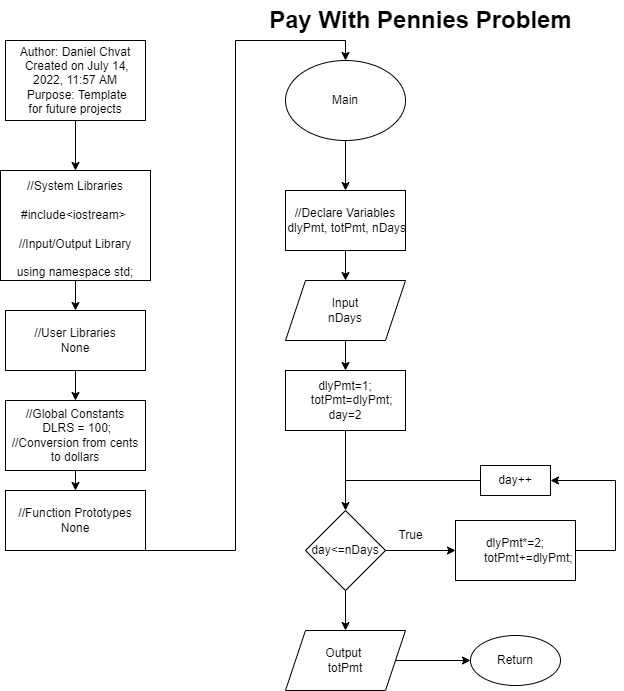

The diagram above was exported from draw.io. Its source (the exported page's mxGraphModel, read from the mxfile embedded in the PNG):
<mxGraphModel dx="1422" dy="1862" grid="1" gridSize="10" guides="1" tooltips="1" connect="1" arrows="1" fold="1" page="1" pageScale="1" pageWidth="850" pageHeight="1100" math="0" shadow="0">
  <root>
    <mxCell id="0" />
    <mxCell id="1" parent="0" />
    <mxCell id="-evDUijB8k6bDymIyDUw-2" value="&lt;div&gt;Author: Daniel Chvat&lt;/div&gt;&lt;div&gt;&amp;nbsp;Created on July 14, 2022, 11:57 AM&lt;/div&gt;&lt;div&gt;&amp;nbsp;Purpose: Template for&amp;nbsp;&lt;span style=&quot;background-color: initial;&quot;&gt;future projects&lt;/span&gt;&lt;/div&gt;" style="rounded=0;whiteSpace=wrap;html=1;" parent="1" vertex="1">
      <mxGeometry x="10" y="-1060" width="140" height="80" as="geometry" />
    </mxCell>
    <mxCell id="-evDUijB8k6bDymIyDUw-3" value="&lt;font style=&quot;font-size: 24px;&quot;&gt;&lt;b&gt;Pay With Pennies Problem&lt;/b&gt;&lt;/font&gt;" style="text;html=1;align=center;verticalAlign=middle;resizable=0;points=[];autosize=1;strokeColor=none;fillColor=none;" parent="1" vertex="1">
      <mxGeometry x="260" y="-1100" width="330" height="40" as="geometry" />
    </mxCell>
    <mxCell id="-evDUijB8k6bDymIyDUw-4" value="&lt;div&gt;&lt;font style=&quot;font-size: 12px;&quot;&gt;//System Libraries&lt;/font&gt;&lt;/div&gt;&lt;div&gt;&lt;font style=&quot;font-size: 12px;&quot;&gt;#include&amp;lt;iostream&amp;gt;&amp;nbsp; //Input/Output Library&lt;/font&gt;&lt;/div&gt;&lt;div&gt;&lt;font style=&quot;font-size: 12px;&quot;&gt;using namespace std;&lt;/font&gt;&lt;/div&gt;" style="rounded=0;whiteSpace=wrap;html=1;fontSize=24;" parent="1" vertex="1">
      <mxGeometry x="5" y="-930" width="150" height="110" as="geometry" />
    </mxCell>
    <mxCell id="-evDUijB8k6bDymIyDUw-5" value="" style="endArrow=classic;html=1;rounded=0;fontSize=12;exitX=0.5;exitY=1;exitDx=0;exitDy=0;" parent="1" source="-evDUijB8k6bDymIyDUw-2" target="-evDUijB8k6bDymIyDUw-4" edge="1">
      <mxGeometry width="50" height="50" relative="1" as="geometry">
        <mxPoint x="360" y="-970" as="sourcePoint" />
        <mxPoint x="410" y="-1020" as="targetPoint" />
      </mxGeometry>
    </mxCell>
    <mxCell id="-evDUijB8k6bDymIyDUw-6" value="//User Libraries&lt;br&gt;None" style="rounded=0;whiteSpace=wrap;html=1;fontSize=12;" parent="1" vertex="1">
      <mxGeometry x="10" y="-790" width="140" height="60" as="geometry" />
    </mxCell>
    <mxCell id="-evDUijB8k6bDymIyDUw-7" value="" style="endArrow=classic;html=1;rounded=0;fontSize=12;exitX=0.5;exitY=1;exitDx=0;exitDy=0;entryX=0.5;entryY=0;entryDx=0;entryDy=0;" parent="1" source="-evDUijB8k6bDymIyDUw-4" target="-evDUijB8k6bDymIyDUw-6" edge="1">
      <mxGeometry width="50" height="50" relative="1" as="geometry">
        <mxPoint x="360" y="-880" as="sourcePoint" />
        <mxPoint x="410" y="-930" as="targetPoint" />
      </mxGeometry>
    </mxCell>
    <mxCell id="-evDUijB8k6bDymIyDUw-8" value="&lt;div&gt;//Global Constants&lt;/div&gt;&lt;div&gt;&lt;span style=&quot;background-color: initial;&quot;&gt;&amp;nbsp;DLRS = 100; //Conversion from cents to dollars&lt;/span&gt;&lt;/div&gt;" style="rounded=0;whiteSpace=wrap;html=1;fontSize=12;" parent="1" vertex="1">
      <mxGeometry x="10" y="-700" width="140" height="70" as="geometry" />
    </mxCell>
    <mxCell id="-evDUijB8k6bDymIyDUw-12" value="" style="endArrow=classic;html=1;rounded=0;fontSize=12;exitX=0.5;exitY=1;exitDx=0;exitDy=0;entryX=0.5;entryY=0;entryDx=0;entryDy=0;" parent="1" source="-evDUijB8k6bDymIyDUw-6" target="-evDUijB8k6bDymIyDUw-8" edge="1">
      <mxGeometry width="50" height="50" relative="1" as="geometry">
        <mxPoint x="360" y="-860" as="sourcePoint" />
        <mxPoint x="410" y="-910" as="targetPoint" />
      </mxGeometry>
    </mxCell>
    <mxCell id="-evDUijB8k6bDymIyDUw-13" value="//Function Prototypes&lt;br&gt;None" style="rounded=0;whiteSpace=wrap;html=1;fontSize=12;" parent="1" vertex="1">
      <mxGeometry x="10" y="-610" width="140" height="60" as="geometry" />
    </mxCell>
    <mxCell id="-evDUijB8k6bDymIyDUw-14" value="" style="endArrow=classic;html=1;rounded=0;fontSize=12;exitX=0.5;exitY=1;exitDx=0;exitDy=0;" parent="1" source="-evDUijB8k6bDymIyDUw-8" target="-evDUijB8k6bDymIyDUw-13" edge="1">
      <mxGeometry width="50" height="50" relative="1" as="geometry">
        <mxPoint x="360" y="-760" as="sourcePoint" />
        <mxPoint x="410" y="-810" as="targetPoint" />
      </mxGeometry>
    </mxCell>
    <mxCell id="-evDUijB8k6bDymIyDUw-16" value="Main" style="ellipse;whiteSpace=wrap;html=1;fontSize=12;" parent="1" vertex="1">
      <mxGeometry x="290" y="-1040" width="120" height="80" as="geometry" />
    </mxCell>
    <mxCell id="-evDUijB8k6bDymIyDUw-17" value="" style="endArrow=classic;html=1;rounded=0;fontSize=12;exitX=0.5;exitY=1;exitDx=0;exitDy=0;entryX=0.5;entryY=0;entryDx=0;entryDy=0;" parent="1" source="-evDUijB8k6bDymIyDUw-13" target="-evDUijB8k6bDymIyDUw-16" edge="1">
      <mxGeometry width="50" height="50" relative="1" as="geometry">
        <mxPoint x="360" y="-760" as="sourcePoint" />
        <mxPoint x="310" y="-1060" as="targetPoint" />
        <Array as="points">
          <mxPoint x="240" y="-550" />
          <mxPoint x="240" y="-1060" />
          <mxPoint x="350" y="-1060" />
        </Array>
      </mxGeometry>
    </mxCell>
    <mxCell id="-evDUijB8k6bDymIyDUw-18" value="&lt;div&gt;//Declare Variables&lt;/div&gt;&lt;div&gt;&amp;nbsp;dlyPmt,&amp;nbsp;&lt;span style=&quot;background-color: initial;&quot;&gt;totPmt,&amp;nbsp;&lt;/span&gt;&lt;span style=&quot;background-color: initial;&quot;&gt;nDays&lt;/span&gt;&lt;/div&gt;" style="rounded=0;whiteSpace=wrap;html=1;fontSize=12;" parent="1" vertex="1">
      <mxGeometry x="290" y="-910" width="120" height="60" as="geometry" />
    </mxCell>
    <mxCell id="-evDUijB8k6bDymIyDUw-19" value="" style="endArrow=classic;html=1;rounded=0;fontSize=12;entryX=0.5;entryY=0;entryDx=0;entryDy=0;" parent="1" source="-evDUijB8k6bDymIyDUw-16" target="-evDUijB8k6bDymIyDUw-18" edge="1">
      <mxGeometry width="50" height="50" relative="1" as="geometry">
        <mxPoint x="360" y="-730" as="sourcePoint" />
        <mxPoint x="410" y="-780" as="targetPoint" />
      </mxGeometry>
    </mxCell>
    <mxCell id="-evDUijB8k6bDymIyDUw-20" value="Input&lt;br&gt;nDays" style="shape=parallelogram;perimeter=parallelogramPerimeter;whiteSpace=wrap;html=1;fixedSize=1;fontSize=12;" parent="1" vertex="1">
      <mxGeometry x="290" y="-820" width="120" height="60" as="geometry" />
    </mxCell>
    <mxCell id="-evDUijB8k6bDymIyDUw-21" value="" style="endArrow=classic;html=1;rounded=0;fontSize=12;entryX=0.5;entryY=0;entryDx=0;entryDy=0;exitX=0.5;exitY=1;exitDx=0;exitDy=0;" parent="1" source="-evDUijB8k6bDymIyDUw-18" target="-evDUijB8k6bDymIyDUw-20" edge="1">
      <mxGeometry width="50" height="50" relative="1" as="geometry">
        <mxPoint x="340" y="-760" as="sourcePoint" />
        <mxPoint x="390" y="-810" as="targetPoint" />
      </mxGeometry>
    </mxCell>
    <mxCell id="-evDUijB8k6bDymIyDUw-22" value="&lt;div&gt;dlyPmt=1;&lt;/div&gt;&lt;div&gt;&amp;nbsp; &amp;nbsp; totPmt=dlyPmt;&lt;/div&gt;&lt;div&gt;day=2&lt;/div&gt;" style="rounded=0;whiteSpace=wrap;html=1;fontSize=12;" parent="1" vertex="1">
      <mxGeometry x="290" y="-730" width="120" height="60" as="geometry" />
    </mxCell>
    <mxCell id="-evDUijB8k6bDymIyDUw-23" value="" style="endArrow=classic;html=1;rounded=0;fontSize=12;exitX=0.5;exitY=1;exitDx=0;exitDy=0;" parent="1" source="-evDUijB8k6bDymIyDUw-20" target="-evDUijB8k6bDymIyDUw-22" edge="1">
      <mxGeometry width="50" height="50" relative="1" as="geometry">
        <mxPoint x="490" y="-700" as="sourcePoint" />
        <mxPoint x="540" y="-750" as="targetPoint" />
      </mxGeometry>
    </mxCell>
    <mxCell id="-evDUijB8k6bDymIyDUw-24" value="day&amp;lt;=nDays" style="rhombus;whiteSpace=wrap;html=1;fontSize=12;" parent="1" vertex="1">
      <mxGeometry x="310" y="-590" width="80" height="80" as="geometry" />
    </mxCell>
    <mxCell id="-evDUijB8k6bDymIyDUw-25" value="" style="endArrow=classic;html=1;rounded=0;fontSize=12;entryX=0.5;entryY=0;entryDx=0;entryDy=0;exitX=0.5;exitY=1;exitDx=0;exitDy=0;" parent="1" source="-evDUijB8k6bDymIyDUw-22" target="-evDUijB8k6bDymIyDUw-24" edge="1">
      <mxGeometry width="50" height="50" relative="1" as="geometry">
        <mxPoint x="360" y="-740" as="sourcePoint" />
        <mxPoint x="410" y="-790" as="targetPoint" />
      </mxGeometry>
    </mxCell>
    <mxCell id="-evDUijB8k6bDymIyDUw-26" value="" style="endArrow=classic;html=1;rounded=0;fontSize=12;exitX=1;exitY=0.5;exitDx=0;exitDy=0;entryX=0;entryY=0.5;entryDx=0;entryDy=0;" parent="1" source="-evDUijB8k6bDymIyDUw-24" target="-evDUijB8k6bDymIyDUw-28" edge="1">
      <mxGeometry width="50" height="50" relative="1" as="geometry">
        <mxPoint x="360" y="-750" as="sourcePoint" />
        <mxPoint x="460" y="-600" as="targetPoint" />
      </mxGeometry>
    </mxCell>
    <mxCell id="-evDUijB8k6bDymIyDUw-27" value="True" style="text;html=1;align=center;verticalAlign=middle;resizable=0;points=[];autosize=1;strokeColor=none;fillColor=none;fontSize=12;" parent="1" vertex="1">
      <mxGeometry x="390" y="-580" width="50" height="30" as="geometry" />
    </mxCell>
    <mxCell id="-evDUijB8k6bDymIyDUw-28" value="&lt;div&gt;dlyPmt*=2;&lt;/div&gt;&lt;div&gt;&amp;nbsp; &amp;nbsp; &amp;nbsp; &amp;nbsp; totPmt+=dlyPmt;&lt;/div&gt;" style="rounded=0;whiteSpace=wrap;html=1;fontSize=12;" parent="1" vertex="1">
      <mxGeometry x="460" y="-580" width="120" height="60" as="geometry" />
    </mxCell>
    <mxCell id="-evDUijB8k6bDymIyDUw-29" value="day++" style="rounded=0;whiteSpace=wrap;html=1;fontSize=12;" parent="1" vertex="1">
      <mxGeometry x="485" y="-635" width="70" height="30" as="geometry" />
    </mxCell>
    <mxCell id="-evDUijB8k6bDymIyDUw-31" value="" style="endArrow=classic;html=1;rounded=0;fontSize=12;exitX=1;exitY=0.5;exitDx=0;exitDy=0;entryX=1;entryY=0.5;entryDx=0;entryDy=0;" parent="1" source="-evDUijB8k6bDymIyDUw-28" target="-evDUijB8k6bDymIyDUw-29" edge="1">
      <mxGeometry width="50" height="50" relative="1" as="geometry">
        <mxPoint x="360" y="-740" as="sourcePoint" />
        <mxPoint x="410" y="-790" as="targetPoint" />
        <Array as="points">
          <mxPoint x="620" y="-550" />
          <mxPoint x="620" y="-620" />
        </Array>
      </mxGeometry>
    </mxCell>
    <mxCell id="-evDUijB8k6bDymIyDUw-32" value="" style="endArrow=none;html=1;rounded=0;fontSize=12;entryX=0;entryY=0.5;entryDx=0;entryDy=0;" parent="1" target="-evDUijB8k6bDymIyDUw-29" edge="1">
      <mxGeometry width="50" height="50" relative="1" as="geometry">
        <mxPoint x="350" y="-620" as="sourcePoint" />
        <mxPoint x="410" y="-790" as="targetPoint" />
      </mxGeometry>
    </mxCell>
    <mxCell id="-evDUijB8k6bDymIyDUw-33" value="Return" style="ellipse;whiteSpace=wrap;html=1;fontSize=12;" parent="1" vertex="1">
      <mxGeometry x="475" y="-465" width="90" height="50" as="geometry" />
    </mxCell>
    <mxCell id="-evDUijB8k6bDymIyDUw-35" value="Output&amp;nbsp;&lt;br&gt;totPmt" style="shape=parallelogram;perimeter=parallelogramPerimeter;whiteSpace=wrap;html=1;fixedSize=1;fontSize=12;" parent="1" vertex="1">
      <mxGeometry x="290" y="-470" width="120" height="60" as="geometry" />
    </mxCell>
    <mxCell id="-evDUijB8k6bDymIyDUw-36" value="" style="endArrow=classic;html=1;rounded=0;fontSize=12;exitX=0.5;exitY=1;exitDx=0;exitDy=0;" parent="1" source="-evDUijB8k6bDymIyDUw-24" target="-evDUijB8k6bDymIyDUw-35" edge="1">
      <mxGeometry width="50" height="50" relative="1" as="geometry">
        <mxPoint x="400" y="-630" as="sourcePoint" />
        <mxPoint x="450" y="-680" as="targetPoint" />
      </mxGeometry>
    </mxCell>
    <mxCell id="-evDUijB8k6bDymIyDUw-37" value="" style="endArrow=classic;html=1;rounded=0;fontSize=12;exitX=1;exitY=0.5;exitDx=0;exitDy=0;entryX=0;entryY=0.5;entryDx=0;entryDy=0;" parent="1" source="-evDUijB8k6bDymIyDUw-35" target="-evDUijB8k6bDymIyDUw-33" edge="1">
      <mxGeometry width="50" height="50" relative="1" as="geometry">
        <mxPoint x="400" y="-630" as="sourcePoint" />
        <mxPoint x="450" y="-680" as="targetPoint" />
      </mxGeometry>
    </mxCell>
  </root>
</mxGraphModel>